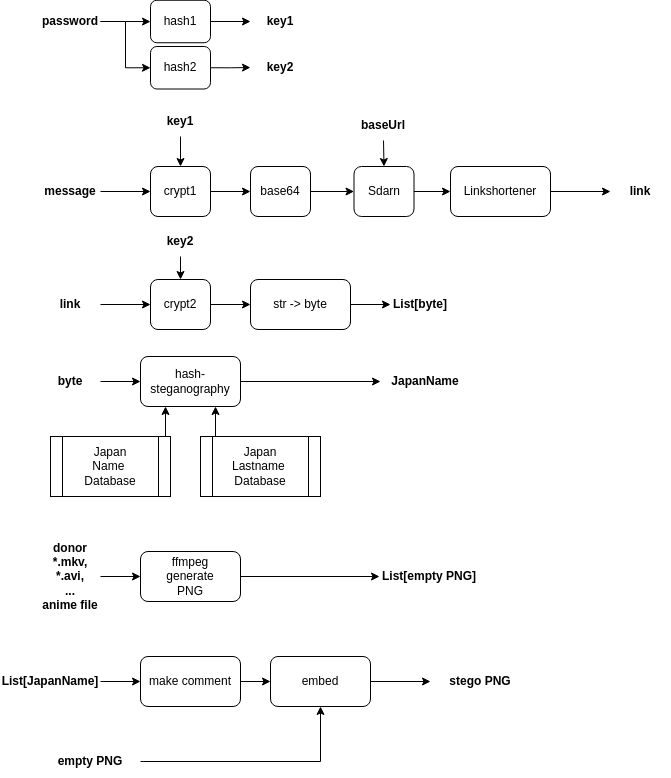

The diagram above was exported from draw.io. Its source (the exported page's mxGraphModel, read from the mxfile embedded in the PNG):
<mxGraphModel dx="1216" dy="703" grid="1" gridSize="10" guides="1" tooltips="1" connect="1" arrows="1" fold="1" page="1" pageScale="1" pageWidth="827" pageHeight="1169" math="0" shadow="0">
  <root>
    <mxCell id="0" />
    <mxCell id="1" parent="0" />
    <mxCell id="8dsCAJ_ZrXPzzL_X1l7p-7" style="edgeStyle=orthogonalEdgeStyle;rounded=0;orthogonalLoop=1;jettySize=auto;html=1;exitX=1;exitY=0.5;exitDx=0;exitDy=0;" edge="1" parent="1" source="8dsCAJ_ZrXPzzL_X1l7p-1">
      <mxGeometry relative="1" as="geometry">
        <mxPoint x="310" y="125" as="targetPoint" />
      </mxGeometry>
    </mxCell>
    <mxCell id="8dsCAJ_ZrXPzzL_X1l7p-1" value="hash1" style="rounded=1;whiteSpace=wrap;html=1;" vertex="1" parent="1">
      <mxGeometry x="210" y="103.75" width="60" height="42.5" as="geometry" />
    </mxCell>
    <mxCell id="8dsCAJ_ZrXPzzL_X1l7p-12" style="edgeStyle=orthogonalEdgeStyle;rounded=0;orthogonalLoop=1;jettySize=auto;html=1;exitX=1;exitY=0.5;exitDx=0;exitDy=0;" edge="1" parent="1" source="8dsCAJ_ZrXPzzL_X1l7p-2" target="8dsCAJ_ZrXPzzL_X1l7p-11">
      <mxGeometry relative="1" as="geometry" />
    </mxCell>
    <mxCell id="8dsCAJ_ZrXPzzL_X1l7p-2" value="&lt;b&gt;message&lt;/b&gt;" style="text;html=1;strokeColor=none;fillColor=none;align=center;verticalAlign=middle;whiteSpace=wrap;rounded=0;" vertex="1" parent="1">
      <mxGeometry x="100" y="280" width="60" height="30" as="geometry" />
    </mxCell>
    <mxCell id="8dsCAJ_ZrXPzzL_X1l7p-4" style="edgeStyle=orthogonalEdgeStyle;rounded=0;orthogonalLoop=1;jettySize=auto;html=1;exitX=1;exitY=0.5;exitDx=0;exitDy=0;" edge="1" parent="1" source="8dsCAJ_ZrXPzzL_X1l7p-3" target="8dsCAJ_ZrXPzzL_X1l7p-1">
      <mxGeometry relative="1" as="geometry" />
    </mxCell>
    <mxCell id="8dsCAJ_ZrXPzzL_X1l7p-6" style="edgeStyle=orthogonalEdgeStyle;rounded=0;orthogonalLoop=1;jettySize=auto;html=1;exitX=1;exitY=0.5;exitDx=0;exitDy=0;entryX=0;entryY=0.5;entryDx=0;entryDy=0;" edge="1" parent="1" source="8dsCAJ_ZrXPzzL_X1l7p-3" target="8dsCAJ_ZrXPzzL_X1l7p-5">
      <mxGeometry relative="1" as="geometry" />
    </mxCell>
    <mxCell id="8dsCAJ_ZrXPzzL_X1l7p-3" value="&lt;b&gt;password&lt;/b&gt;" style="text;html=1;strokeColor=none;fillColor=none;align=center;verticalAlign=middle;whiteSpace=wrap;rounded=0;" vertex="1" parent="1">
      <mxGeometry x="100" y="110" width="60" height="30" as="geometry" />
    </mxCell>
    <mxCell id="8dsCAJ_ZrXPzzL_X1l7p-8" style="edgeStyle=orthogonalEdgeStyle;rounded=0;orthogonalLoop=1;jettySize=auto;html=1;exitX=1;exitY=0.5;exitDx=0;exitDy=0;" edge="1" parent="1" source="8dsCAJ_ZrXPzzL_X1l7p-5">
      <mxGeometry relative="1" as="geometry">
        <mxPoint x="310" y="171" as="targetPoint" />
      </mxGeometry>
    </mxCell>
    <mxCell id="8dsCAJ_ZrXPzzL_X1l7p-5" value="hash2" style="rounded=1;whiteSpace=wrap;html=1;" vertex="1" parent="1">
      <mxGeometry x="210" y="150" width="60" height="42.5" as="geometry" />
    </mxCell>
    <mxCell id="8dsCAJ_ZrXPzzL_X1l7p-9" value="&lt;b&gt;key1&lt;/b&gt;" style="text;html=1;strokeColor=none;fillColor=none;align=center;verticalAlign=middle;whiteSpace=wrap;rounded=0;" vertex="1" parent="1">
      <mxGeometry x="310" y="110" width="60" height="30" as="geometry" />
    </mxCell>
    <mxCell id="8dsCAJ_ZrXPzzL_X1l7p-10" value="&lt;b&gt;key2&lt;/b&gt;" style="text;html=1;strokeColor=none;fillColor=none;align=center;verticalAlign=middle;whiteSpace=wrap;rounded=0;" vertex="1" parent="1">
      <mxGeometry x="310" y="156.25" width="60" height="30" as="geometry" />
    </mxCell>
    <mxCell id="8dsCAJ_ZrXPzzL_X1l7p-16" style="edgeStyle=orthogonalEdgeStyle;rounded=0;orthogonalLoop=1;jettySize=auto;html=1;exitX=1;exitY=0.5;exitDx=0;exitDy=0;" edge="1" parent="1" source="8dsCAJ_ZrXPzzL_X1l7p-11" target="8dsCAJ_ZrXPzzL_X1l7p-15">
      <mxGeometry relative="1" as="geometry" />
    </mxCell>
    <mxCell id="8dsCAJ_ZrXPzzL_X1l7p-11" value="crypt1" style="rounded=1;whiteSpace=wrap;html=1;" vertex="1" parent="1">
      <mxGeometry x="210" y="270" width="60" height="50" as="geometry" />
    </mxCell>
    <mxCell id="8dsCAJ_ZrXPzzL_X1l7p-14" style="edgeStyle=orthogonalEdgeStyle;rounded=0;orthogonalLoop=1;jettySize=auto;html=1;exitX=0.5;exitY=1;exitDx=0;exitDy=0;entryX=0.5;entryY=0;entryDx=0;entryDy=0;" edge="1" parent="1" source="8dsCAJ_ZrXPzzL_X1l7p-13" target="8dsCAJ_ZrXPzzL_X1l7p-11">
      <mxGeometry relative="1" as="geometry" />
    </mxCell>
    <mxCell id="8dsCAJ_ZrXPzzL_X1l7p-13" value="&lt;b&gt;key1&lt;/b&gt;" style="text;html=1;strokeColor=none;fillColor=none;align=center;verticalAlign=middle;whiteSpace=wrap;rounded=0;" vertex="1" parent="1">
      <mxGeometry x="210" y="210" width="60" height="30" as="geometry" />
    </mxCell>
    <mxCell id="8dsCAJ_ZrXPzzL_X1l7p-18" style="edgeStyle=orthogonalEdgeStyle;rounded=0;orthogonalLoop=1;jettySize=auto;html=1;exitX=1;exitY=0.5;exitDx=0;exitDy=0;" edge="1" parent="1" source="8dsCAJ_ZrXPzzL_X1l7p-15" target="8dsCAJ_ZrXPzzL_X1l7p-17">
      <mxGeometry relative="1" as="geometry" />
    </mxCell>
    <mxCell id="8dsCAJ_ZrXPzzL_X1l7p-15" value="base64" style="rounded=1;whiteSpace=wrap;html=1;" vertex="1" parent="1">
      <mxGeometry x="310" y="270" width="60" height="50" as="geometry" />
    </mxCell>
    <mxCell id="8dsCAJ_ZrXPzzL_X1l7p-31" style="edgeStyle=orthogonalEdgeStyle;rounded=0;orthogonalLoop=1;jettySize=auto;html=1;exitX=1;exitY=0.5;exitDx=0;exitDy=0;" edge="1" parent="1" source="8dsCAJ_ZrXPzzL_X1l7p-17" target="8dsCAJ_ZrXPzzL_X1l7p-30">
      <mxGeometry relative="1" as="geometry" />
    </mxCell>
    <mxCell id="8dsCAJ_ZrXPzzL_X1l7p-17" value="Sdarn" style="rounded=1;whiteSpace=wrap;html=1;" vertex="1" parent="1">
      <mxGeometry x="413.5" y="270" width="60" height="50" as="geometry" />
    </mxCell>
    <mxCell id="8dsCAJ_ZrXPzzL_X1l7p-19" value="&lt;b&gt;link&lt;/b&gt;" style="text;html=1;strokeColor=none;fillColor=none;align=center;verticalAlign=middle;whiteSpace=wrap;rounded=0;" vertex="1" parent="1">
      <mxGeometry x="670" y="280" width="60" height="30" as="geometry" />
    </mxCell>
    <mxCell id="8dsCAJ_ZrXPzzL_X1l7p-22" style="edgeStyle=orthogonalEdgeStyle;rounded=0;orthogonalLoop=1;jettySize=auto;html=1;exitX=0.5;exitY=1;exitDx=0;exitDy=0;entryX=0.5;entryY=0;entryDx=0;entryDy=0;" edge="1" parent="1" source="8dsCAJ_ZrXPzzL_X1l7p-21" target="8dsCAJ_ZrXPzzL_X1l7p-17">
      <mxGeometry relative="1" as="geometry" />
    </mxCell>
    <mxCell id="8dsCAJ_ZrXPzzL_X1l7p-21" value="&lt;b&gt;baseUrl&lt;/b&gt;" style="text;html=1;strokeColor=none;fillColor=none;align=center;verticalAlign=middle;whiteSpace=wrap;rounded=0;" vertex="1" parent="1">
      <mxGeometry x="413" y="214" width="60" height="30" as="geometry" />
    </mxCell>
    <mxCell id="8dsCAJ_ZrXPzzL_X1l7p-25" style="edgeStyle=orthogonalEdgeStyle;rounded=0;orthogonalLoop=1;jettySize=auto;html=1;exitX=1;exitY=0.5;exitDx=0;exitDy=0;" edge="1" parent="1" source="8dsCAJ_ZrXPzzL_X1l7p-23" target="8dsCAJ_ZrXPzzL_X1l7p-24">
      <mxGeometry relative="1" as="geometry" />
    </mxCell>
    <mxCell id="8dsCAJ_ZrXPzzL_X1l7p-23" value="&lt;b&gt;link&lt;/b&gt;" style="text;html=1;strokeColor=none;fillColor=none;align=center;verticalAlign=middle;whiteSpace=wrap;rounded=0;" vertex="1" parent="1">
      <mxGeometry x="100" y="393" width="60" height="30" as="geometry" />
    </mxCell>
    <mxCell id="8dsCAJ_ZrXPzzL_X1l7p-33" style="edgeStyle=orthogonalEdgeStyle;rounded=0;orthogonalLoop=1;jettySize=auto;html=1;exitX=1;exitY=0.5;exitDx=0;exitDy=0;entryX=0;entryY=0.5;entryDx=0;entryDy=0;" edge="1" parent="1" source="8dsCAJ_ZrXPzzL_X1l7p-24" target="8dsCAJ_ZrXPzzL_X1l7p-28">
      <mxGeometry relative="1" as="geometry" />
    </mxCell>
    <mxCell id="8dsCAJ_ZrXPzzL_X1l7p-24" value="crypt2" style="rounded=1;whiteSpace=wrap;html=1;" vertex="1" parent="1">
      <mxGeometry x="210" y="383" width="60" height="50" as="geometry" />
    </mxCell>
    <mxCell id="8dsCAJ_ZrXPzzL_X1l7p-27" style="edgeStyle=orthogonalEdgeStyle;rounded=0;orthogonalLoop=1;jettySize=auto;html=1;exitX=0.5;exitY=1;exitDx=0;exitDy=0;entryX=0.5;entryY=0;entryDx=0;entryDy=0;" edge="1" parent="1" source="8dsCAJ_ZrXPzzL_X1l7p-26" target="8dsCAJ_ZrXPzzL_X1l7p-24">
      <mxGeometry relative="1" as="geometry" />
    </mxCell>
    <mxCell id="8dsCAJ_ZrXPzzL_X1l7p-26" value="&lt;b&gt;key2&lt;/b&gt;" style="text;html=1;strokeColor=none;fillColor=none;align=center;verticalAlign=middle;whiteSpace=wrap;rounded=0;" vertex="1" parent="1">
      <mxGeometry x="210" y="330" width="60" height="30" as="geometry" />
    </mxCell>
    <mxCell id="8dsCAJ_ZrXPzzL_X1l7p-36" style="edgeStyle=orthogonalEdgeStyle;rounded=0;orthogonalLoop=1;jettySize=auto;html=1;exitX=1;exitY=0.5;exitDx=0;exitDy=0;entryX=0;entryY=0.5;entryDx=0;entryDy=0;" edge="1" parent="1" source="8dsCAJ_ZrXPzzL_X1l7p-28" target="8dsCAJ_ZrXPzzL_X1l7p-34">
      <mxGeometry relative="1" as="geometry" />
    </mxCell>
    <mxCell id="8dsCAJ_ZrXPzzL_X1l7p-28" value="str -&amp;gt; byte" style="rounded=1;whiteSpace=wrap;html=1;" vertex="1" parent="1">
      <mxGeometry x="310" y="383" width="100" height="50" as="geometry" />
    </mxCell>
    <mxCell id="8dsCAJ_ZrXPzzL_X1l7p-32" style="edgeStyle=orthogonalEdgeStyle;rounded=0;orthogonalLoop=1;jettySize=auto;html=1;exitX=1;exitY=0.5;exitDx=0;exitDy=0;" edge="1" parent="1" source="8dsCAJ_ZrXPzzL_X1l7p-30" target="8dsCAJ_ZrXPzzL_X1l7p-19">
      <mxGeometry relative="1" as="geometry" />
    </mxCell>
    <mxCell id="8dsCAJ_ZrXPzzL_X1l7p-30" value="Linkshortener" style="rounded=1;whiteSpace=wrap;html=1;" vertex="1" parent="1">
      <mxGeometry x="510" y="270" width="100" height="50" as="geometry" />
    </mxCell>
    <mxCell id="8dsCAJ_ZrXPzzL_X1l7p-34" value="&lt;b&gt;List[byte]&lt;/b&gt;" style="text;html=1;strokeColor=none;fillColor=none;align=center;verticalAlign=middle;whiteSpace=wrap;rounded=0;" vertex="1" parent="1">
      <mxGeometry x="450" y="393" width="60" height="30" as="geometry" />
    </mxCell>
    <mxCell id="8dsCAJ_ZrXPzzL_X1l7p-41" style="edgeStyle=orthogonalEdgeStyle;rounded=0;orthogonalLoop=1;jettySize=auto;html=1;exitX=1;exitY=0.5;exitDx=0;exitDy=0;" edge="1" parent="1" source="8dsCAJ_ZrXPzzL_X1l7p-39" target="8dsCAJ_ZrXPzzL_X1l7p-40">
      <mxGeometry relative="1" as="geometry" />
    </mxCell>
    <mxCell id="8dsCAJ_ZrXPzzL_X1l7p-39" value="&lt;b&gt;byte&lt;/b&gt;" style="text;html=1;strokeColor=none;fillColor=none;align=center;verticalAlign=middle;whiteSpace=wrap;rounded=0;" vertex="1" parent="1">
      <mxGeometry x="100" y="470" width="60" height="30" as="geometry" />
    </mxCell>
    <mxCell id="8dsCAJ_ZrXPzzL_X1l7p-40" value="hash-steganography" style="rounded=1;whiteSpace=wrap;html=1;" vertex="1" parent="1">
      <mxGeometry x="200" y="460" width="100" height="50" as="geometry" />
    </mxCell>
    <mxCell id="8dsCAJ_ZrXPzzL_X1l7p-44" style="edgeStyle=orthogonalEdgeStyle;rounded=0;orthogonalLoop=1;jettySize=auto;html=1;exitX=1;exitY=0.5;exitDx=0;exitDy=0;" edge="1" parent="1" source="8dsCAJ_ZrXPzzL_X1l7p-40">
      <mxGeometry relative="1" as="geometry">
        <mxPoint x="360" y="500" as="sourcePoint" />
        <mxPoint x="440" y="485" as="targetPoint" />
      </mxGeometry>
    </mxCell>
    <mxCell id="8dsCAJ_ZrXPzzL_X1l7p-45" value="&lt;b&gt;JapanName&lt;/b&gt;" style="text;html=1;strokeColor=none;fillColor=none;align=center;verticalAlign=middle;whiteSpace=wrap;rounded=0;" vertex="1" parent="1">
      <mxGeometry x="440" y="470" width="90" height="30" as="geometry" />
    </mxCell>
    <mxCell id="8dsCAJ_ZrXPzzL_X1l7p-46" value="&lt;b&gt;List[&lt;/b&gt;&lt;b style=&quot;border-color: var(--border-color);&quot;&gt;JapanName&lt;/b&gt;&lt;b&gt;]&lt;/b&gt;" style="text;html=1;strokeColor=none;fillColor=none;align=center;verticalAlign=middle;whiteSpace=wrap;rounded=0;" vertex="1" parent="1">
      <mxGeometry x="60" y="770" width="100" height="30" as="geometry" />
    </mxCell>
    <mxCell id="8dsCAJ_ZrXPzzL_X1l7p-47" style="edgeStyle=orthogonalEdgeStyle;rounded=0;orthogonalLoop=1;jettySize=auto;html=1;exitX=1;exitY=0.5;exitDx=0;exitDy=0;" edge="1" parent="1" source="8dsCAJ_ZrXPzzL_X1l7p-46">
      <mxGeometry relative="1" as="geometry">
        <mxPoint x="170" y="725" as="sourcePoint" />
        <mxPoint x="200" y="785" as="targetPoint" />
      </mxGeometry>
    </mxCell>
    <mxCell id="8dsCAJ_ZrXPzzL_X1l7p-52" style="edgeStyle=orthogonalEdgeStyle;rounded=0;orthogonalLoop=1;jettySize=auto;html=1;exitX=1;exitY=0.5;exitDx=0;exitDy=0;entryX=0;entryY=0.5;entryDx=0;entryDy=0;" edge="1" parent="1" source="8dsCAJ_ZrXPzzL_X1l7p-48" target="8dsCAJ_ZrXPzzL_X1l7p-49">
      <mxGeometry relative="1" as="geometry" />
    </mxCell>
    <mxCell id="8dsCAJ_ZrXPzzL_X1l7p-48" value="make comment" style="rounded=1;whiteSpace=wrap;html=1;" vertex="1" parent="1">
      <mxGeometry x="200" y="760" width="100" height="50" as="geometry" />
    </mxCell>
    <mxCell id="8dsCAJ_ZrXPzzL_X1l7p-49" value="embed" style="rounded=1;whiteSpace=wrap;html=1;" vertex="1" parent="1">
      <mxGeometry x="330" y="760" width="100" height="50" as="geometry" />
    </mxCell>
    <mxCell id="8dsCAJ_ZrXPzzL_X1l7p-50" style="edgeStyle=orthogonalEdgeStyle;rounded=0;orthogonalLoop=1;jettySize=auto;html=1;exitX=1;exitY=0.5;exitDx=0;exitDy=0;entryX=0.5;entryY=1;entryDx=0;entryDy=0;" edge="1" parent="1" source="8dsCAJ_ZrXPzzL_X1l7p-51" target="8dsCAJ_ZrXPzzL_X1l7p-49">
      <mxGeometry relative="1" as="geometry">
        <mxPoint x="250" y="870" as="sourcePoint" />
        <mxPoint x="390" y="870" as="targetPoint" />
      </mxGeometry>
    </mxCell>
    <mxCell id="8dsCAJ_ZrXPzzL_X1l7p-51" value="&lt;b&gt;empty PNG&lt;/b&gt;" style="text;html=1;strokeColor=none;fillColor=none;align=center;verticalAlign=middle;whiteSpace=wrap;rounded=0;" vertex="1" parent="1">
      <mxGeometry x="100" y="850" width="100" height="30" as="geometry" />
    </mxCell>
    <mxCell id="8dsCAJ_ZrXPzzL_X1l7p-53" style="edgeStyle=orthogonalEdgeStyle;rounded=0;orthogonalLoop=1;jettySize=auto;html=1;exitX=1;exitY=0.5;exitDx=0;exitDy=0;" edge="1" parent="1" source="8dsCAJ_ZrXPzzL_X1l7p-49">
      <mxGeometry relative="1" as="geometry">
        <mxPoint x="450" y="784.5" as="sourcePoint" />
        <mxPoint x="490" y="785" as="targetPoint" />
      </mxGeometry>
    </mxCell>
    <mxCell id="8dsCAJ_ZrXPzzL_X1l7p-54" value="&lt;b&gt;stego PNG&lt;/b&gt;" style="text;html=1;strokeColor=none;fillColor=none;align=center;verticalAlign=middle;whiteSpace=wrap;rounded=0;" vertex="1" parent="1">
      <mxGeometry x="490" y="770" width="100" height="30" as="geometry" />
    </mxCell>
    <mxCell id="8dsCAJ_ZrXPzzL_X1l7p-57" style="edgeStyle=orthogonalEdgeStyle;rounded=0;orthogonalLoop=1;jettySize=auto;html=1;exitX=1;exitY=0.5;exitDx=0;exitDy=0;" edge="1" parent="1" source="8dsCAJ_ZrXPzzL_X1l7p-55" target="8dsCAJ_ZrXPzzL_X1l7p-56">
      <mxGeometry relative="1" as="geometry" />
    </mxCell>
    <mxCell id="8dsCAJ_ZrXPzzL_X1l7p-55" value="&lt;b&gt;donor *.mkv,&lt;br&gt;*.avi,&lt;br&gt;...&lt;br&gt;anime file&lt;br&gt;&lt;/b&gt;" style="text;html=1;strokeColor=none;fillColor=none;align=center;verticalAlign=middle;whiteSpace=wrap;rounded=0;" vertex="1" parent="1">
      <mxGeometry x="100" y="640" width="60" height="80" as="geometry" />
    </mxCell>
    <mxCell id="8dsCAJ_ZrXPzzL_X1l7p-56" value="ffmpeg&lt;br&gt;generate&lt;br&gt;PNG" style="rounded=1;whiteSpace=wrap;html=1;" vertex="1" parent="1">
      <mxGeometry x="200" y="655" width="100" height="50" as="geometry" />
    </mxCell>
    <mxCell id="8dsCAJ_ZrXPzzL_X1l7p-58" value="&lt;b&gt;List[empty PNG]&lt;/b&gt;" style="text;html=1;strokeColor=none;fillColor=none;align=center;verticalAlign=middle;whiteSpace=wrap;rounded=0;" vertex="1" parent="1">
      <mxGeometry x="439" y="665" width="100" height="30" as="geometry" />
    </mxCell>
    <mxCell id="8dsCAJ_ZrXPzzL_X1l7p-59" style="edgeStyle=orthogonalEdgeStyle;rounded=0;orthogonalLoop=1;jettySize=auto;html=1;exitX=1;exitY=0.5;exitDx=0;exitDy=0;entryX=0;entryY=0.5;entryDx=0;entryDy=0;" edge="1" parent="1" source="8dsCAJ_ZrXPzzL_X1l7p-56" target="8dsCAJ_ZrXPzzL_X1l7p-58">
      <mxGeometry relative="1" as="geometry">
        <mxPoint x="310" y="585" as="sourcePoint" />
        <mxPoint x="450" y="585" as="targetPoint" />
      </mxGeometry>
    </mxCell>
    <mxCell id="8dsCAJ_ZrXPzzL_X1l7p-62" style="edgeStyle=orthogonalEdgeStyle;rounded=0;orthogonalLoop=1;jettySize=auto;html=1;exitX=0.75;exitY=0;exitDx=0;exitDy=0;entryX=0.25;entryY=1;entryDx=0;entryDy=0;" edge="1" parent="1" source="8dsCAJ_ZrXPzzL_X1l7p-60" target="8dsCAJ_ZrXPzzL_X1l7p-40">
      <mxGeometry relative="1" as="geometry" />
    </mxCell>
    <mxCell id="8dsCAJ_ZrXPzzL_X1l7p-60" value="Japan &lt;br&gt;Name&amp;nbsp;&lt;br&gt;Database" style="shape=process;whiteSpace=wrap;html=1;backgroundOutline=1;" vertex="1" parent="1">
      <mxGeometry x="110" y="540" width="120" height="60" as="geometry" />
    </mxCell>
    <mxCell id="8dsCAJ_ZrXPzzL_X1l7p-63" style="edgeStyle=orthogonalEdgeStyle;rounded=0;orthogonalLoop=1;jettySize=auto;html=1;exitX=0.25;exitY=0;exitDx=0;exitDy=0;entryX=0.75;entryY=1;entryDx=0;entryDy=0;" edge="1" parent="1" source="8dsCAJ_ZrXPzzL_X1l7p-61" target="8dsCAJ_ZrXPzzL_X1l7p-40">
      <mxGeometry relative="1" as="geometry" />
    </mxCell>
    <mxCell id="8dsCAJ_ZrXPzzL_X1l7p-61" value="Japan &lt;br&gt;Lastname&amp;nbsp;&lt;br&gt;Database" style="shape=process;whiteSpace=wrap;html=1;backgroundOutline=1;" vertex="1" parent="1">
      <mxGeometry x="260" y="540" width="120" height="60" as="geometry" />
    </mxCell>
  </root>
</mxGraphModel>